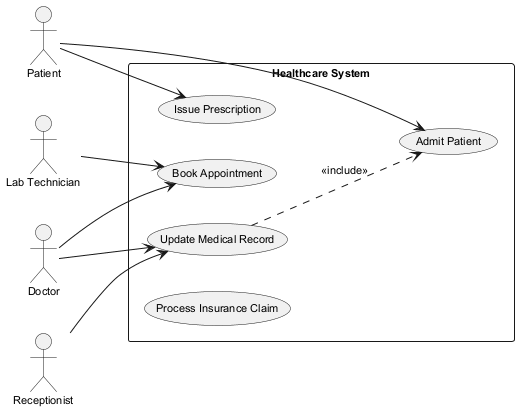

The diagram above was rendered by PlantUML. Its source (embedded in the PNG):
@startuml
skinparam defaultFontSize 11
left to right direction
actor "Lab Technician" as LabTechnician
actor "Receptionist" as Receptionist
actor "Patient" as Patient
actor "Doctor" as Doctor
rectangle "Healthcare System" {
  usecase "Book Appointment" as UC_BookAppointment
  usecase "Update Medical Record" as UC_UpdateMedicalRecord
  usecase "Admit Patient" as UC_AdmitPatient
  usecase "Issue Prescription" as UC_IssuePrescription
  usecase "Process Insurance Claim" as UC_ProcessInsuranceClaim
}
LabTechnician --> UC_BookAppointment
Receptionist --> UC_UpdateMedicalRecord
Patient --> UC_IssuePrescription
Patient --> UC_AdmitPatient
Doctor --> UC_BookAppointment
Doctor --> UC_UpdateMedicalRecord
UC_UpdateMedicalRecord ..> UC_AdmitPatient : <<include>>
@enduml